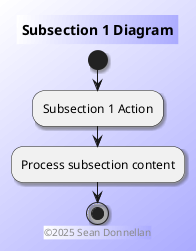

The diagram above was rendered by PlantUML. Its source (embedded in the PNG):
@startuml
skinparam backgroundcolor #fff/aaf
skinparam shadowing 1
footer ©2025 Sean Donnellan
title Subsection 1 Diagram
start
:Subsection 1 Action;
:Process subsection content;
stop
@enduml